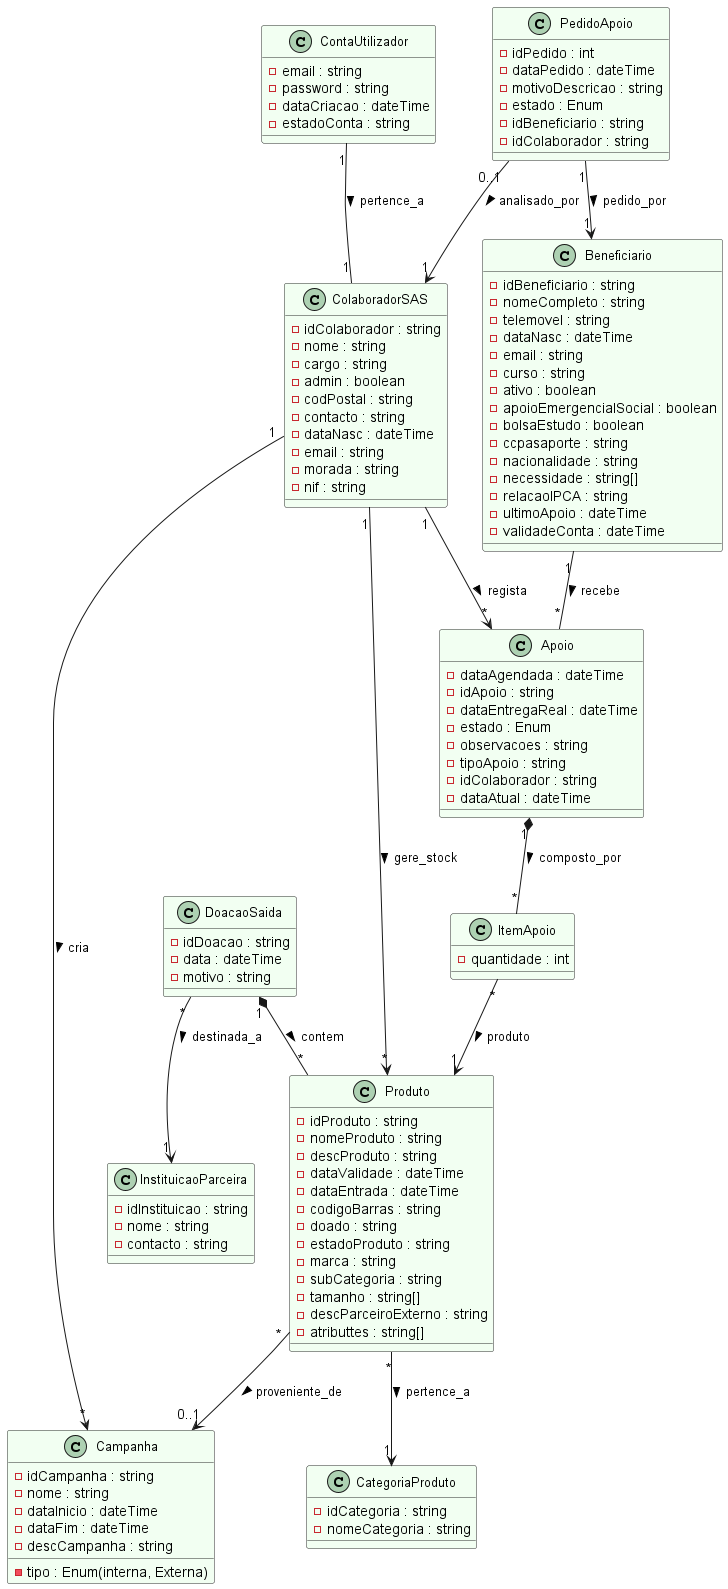

The diagram above was rendered by PlantUML. Its source (embedded in the PNG):
@startuml
skinparam class {
    BackgroundColor #F2FFF2
    BorderColor #2A2A2A
    FontSize 13
}

' ============================================
'                ENTIDADES
' ============================================

class Beneficiario {
    -idBeneficiario : string
    -nomeCompleto : string
    -telemovel : string
    -dataNasc : dateTime
    -email : string
    -curso : string
    -ativo : boolean
    -apoioEmergencialSocial : boolean
    -bolsaEstudo : boolean
    -ccpasaporte : string
    -nacionalidade : string
    -necessidade : string[]        
    -relacaoIPCA : string
    -ultimoApoio : dateTime
    -validadeConta : dateTime
}

class ColaboradorSAS {
    -idColaborador : string        
    -nome : string
    -cargo : string
    -admin : boolean
    -codPostal : string
    -contacto : string             
    -dataNasc : dateTime
    -email : string
    -morada : string
    -nif : string                  
}

class CategoriaProduto {
    -idCategoria : string
    -nomeCategoria : string      
}

class Produto {
    -idProduto : string
    -nomeProduto : string
    -descProduto : string
    -dataValidade : dateTime
    -dataEntrada : dateTime
    -codigoBarras : string
    -doado : string
    -estadoProduto : string
    -marca : string
    -subCategoria : string
    -tamanho : string[]            
    -descParceiroExterno : string
    -atributtes : string[]        
}

class Campanha {
    -idCampanha : string
    -nome : string
    -dataInicio : dateTime
    -dataFim : dateTime
    -tipo : Enum(interna, Externa)
    -descCampanha : string
}

class ContaUtilizador {
    -email : string
    -password : string
    -dataCriacao : dateTime
    -estadoConta : string          
}

class PedidoApoio {
    -idPedido : int
    -dataPedido : dateTime
    -motivoDescricao : string
    -estado : Enum
    -idBeneficiario : string
    -idColaborador : string       
}

class Apoio {
    -dataAgendada : dateTime
    -idApoio : string
    -dataEntregaReal : dateTime
    -estado : Enum
    -observacoes : string
    -tipoApoio : string
    -idColaborador : string        
    -dataAtual : dateTime
}

class ItemApoio {
    -quantidade : int
}

class InstituicaoParceira {
    -idInstituicao : string
    -nome : string
    -contacto : string
}

class DoacaoSaida {
    -idDoacao : string
    -data : dateTime
    -motivo : string
}

' ============================================
'                RELAÇÕES
' ============================================

' --- Beneficiário e Apoios ---
Beneficiario "1" -- "*" Apoio : recebe >

' --- Apoio Mensal (Cabaz) ---
Apoio "1" *-- "*" ItemApoio : composto_por >
ItemApoio "*" --> "1" Produto : produto >

' --- Stock e Categorias ---
Produto "*" --> "1" CategoriaProduto : pertence_a >

' --- Produtos vindos de campanhas ---
Produto "*" --> "0..1" Campanha : proveniente_de >

' --- Saída externa ---
DoacaoSaida "1" *-- "*" Produto : contem >
DoacaoSaida "*" --> "1" InstituicaoParceira : destinada_a >

' --- Colaborador SAS ---
ColaboradorSAS "1" --> "*" Produto : gere_stock >
ColaboradorSAS "1" --> "*" Apoio : regista >
ColaboradorSAS "1" --> "*" Campanha : cria >

' --- Pedidos de apoio ---
PedidoApoio "1" --> "1" Beneficiario : pedido_por >
PedidoApoio "0..1" --> "1" ColaboradorSAS : analisado_por >

' --- Conta Utilizador ---
ContaUtilizador "1" -- "1" ColaboradorSAS : pertence_a >

@enduml